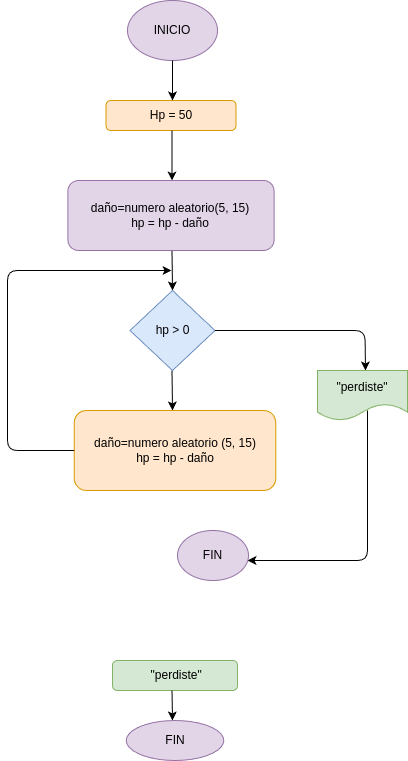

The diagram above was exported from draw.io. Its source (the exported page's mxGraphModel, read from the mxfile embedded in the PNG):
<mxGraphModel dx="662" dy="483" grid="1" gridSize="10" guides="1" tooltips="1" connect="1" arrows="1" fold="1" page="1" pageScale="1" pageWidth="850" pageHeight="1100" math="0" shadow="0">
  <root>
    <mxCell id="0" />
    <mxCell id="1" parent="0" />
    <mxCell id="2" value="INICIO" style="ellipse;whiteSpace=wrap;html=1;fillColor=#e1d5e7;strokeColor=#9673a6;" parent="1" vertex="1">
      <mxGeometry x="330" y="50" width="90" height="60" as="geometry" />
    </mxCell>
    <mxCell id="4" value="Hp = 50" style="rounded=1;whiteSpace=wrap;html=1;fillColor=#ffe6cc;strokeColor=#d79b00;" parent="1" vertex="1">
      <mxGeometry x="308.5" y="150" width="130" height="30" as="geometry" />
    </mxCell>
    <mxCell id="5" value="" style="endArrow=classic;html=1;" parent="1" edge="1">
      <mxGeometry width="50" height="50" relative="1" as="geometry">
        <mxPoint x="374.5" y="180" as="sourcePoint" />
        <mxPoint x="374.5" y="230" as="targetPoint" />
      </mxGeometry>
    </mxCell>
    <mxCell id="7" value="" style="endArrow=classic;html=1;exitX=0.5;exitY=1;exitDx=0;exitDy=0;" parent="1" source="2" edge="1">
      <mxGeometry width="50" height="50" relative="1" as="geometry">
        <mxPoint x="380" y="120" as="sourcePoint" />
        <mxPoint x="375" y="150" as="targetPoint" />
      </mxGeometry>
    </mxCell>
    <mxCell id="10" value="" style="endArrow=classic;html=1;" parent="1" edge="1">
      <mxGeometry width="50" height="50" relative="1" as="geometry">
        <mxPoint x="374.5" y="300" as="sourcePoint" />
        <mxPoint x="375" y="340" as="targetPoint" />
      </mxGeometry>
    </mxCell>
    <mxCell id="11" value="daño=numero aleatorio(5, 15)&lt;div&gt;hp = hp - daño&lt;/div&gt;" style="rounded=1;whiteSpace=wrap;html=1;fillColor=#e1d5e7;strokeColor=#9673a6;" parent="1" vertex="1">
      <mxGeometry x="270.38" y="230" width="206.25" height="70" as="geometry" />
    </mxCell>
    <mxCell id="12" value="" style="endArrow=classic;html=1;" parent="1" edge="1">
      <mxGeometry width="50" height="50" relative="1" as="geometry">
        <mxPoint x="374.5" y="420" as="sourcePoint" />
        <mxPoint x="375" y="460" as="targetPoint" />
      </mxGeometry>
    </mxCell>
    <mxCell id="13" value="daño=numero aleatorio (5, 15)&lt;div&gt;hp = hp - daño&lt;/div&gt;" style="rounded=1;whiteSpace=wrap;html=1;fillColor=#ffe6cc;strokeColor=#d79b00;" parent="1" vertex="1">
      <mxGeometry x="276.75" y="460" width="201.5" height="80" as="geometry" />
    </mxCell>
    <mxCell id="21" value="&amp;nbsp;&quot;perdiste&quot;" style="rounded=1;whiteSpace=wrap;html=1;fillColor=#d5e8d4;strokeColor=#82b366;" parent="1" vertex="1">
      <mxGeometry x="315" y="710" width="125" height="30" as="geometry" />
    </mxCell>
    <mxCell id="22" value="" style="endArrow=classic;html=1;" parent="1" edge="1">
      <mxGeometry width="50" height="50" relative="1" as="geometry">
        <mxPoint x="374.5" y="740" as="sourcePoint" />
        <mxPoint x="375" y="770" as="targetPoint" />
      </mxGeometry>
    </mxCell>
    <mxCell id="25" value="FIN" style="ellipse;whiteSpace=wrap;html=1;fillColor=#e1d5e7;strokeColor=#9673a6;" parent="1" vertex="1">
      <mxGeometry x="328.75" y="770" width="97.5" height="40" as="geometry" />
    </mxCell>
    <mxCell id="29" value="hp &amp;gt; 0" style="rhombus;whiteSpace=wrap;html=1;fillColor=#dae8fc;strokeColor=#6c8ebf;" vertex="1" parent="1">
      <mxGeometry x="332.5" y="340" width="85" height="80" as="geometry" />
    </mxCell>
    <mxCell id="32" value="" style="endArrow=classic;html=1;" edge="1" parent="1">
      <mxGeometry width="50" height="50" relative="1" as="geometry">
        <mxPoint x="417.5" y="380" as="sourcePoint" />
        <mxPoint x="568" y="420" as="targetPoint" />
        <Array as="points">
          <mxPoint x="567.5" y="380" />
        </Array>
      </mxGeometry>
    </mxCell>
    <mxCell id="33" value="&quot;perdiste&quot;" style="shape=document;whiteSpace=wrap;html=1;boundedLbl=1;size=0.3333333333333333;fillColor=#d5e8d4;strokeColor=#82b366;" vertex="1" parent="1">
      <mxGeometry x="520" y="420" width="90" height="50" as="geometry" />
    </mxCell>
    <mxCell id="34" value="" style="endArrow=classic;html=1;exitX=0;exitY=0.5;exitDx=0;exitDy=0;" edge="1" parent="1" source="13">
      <mxGeometry width="50" height="50" relative="1" as="geometry">
        <mxPoint x="250" y="490" as="sourcePoint" />
        <mxPoint x="374" y="320" as="targetPoint" />
        <Array as="points">
          <mxPoint x="210" y="500" />
          <mxPoint x="210" y="320" />
        </Array>
      </mxGeometry>
    </mxCell>
    <mxCell id="37" value="" style="endArrow=classic;html=1;" edge="1" parent="1">
      <mxGeometry width="50" height="50" relative="1" as="geometry">
        <mxPoint x="570" y="460" as="sourcePoint" />
        <mxPoint x="450" y="610" as="targetPoint" />
        <Array as="points">
          <mxPoint x="570" y="610" />
        </Array>
      </mxGeometry>
    </mxCell>
    <mxCell id="38" value="FIN" style="ellipse;whiteSpace=wrap;html=1;fillColor=#e1d5e7;strokeColor=#9673a6;" vertex="1" parent="1">
      <mxGeometry x="380" y="580" width="71" height="50" as="geometry" />
    </mxCell>
  </root>
</mxGraphModel>